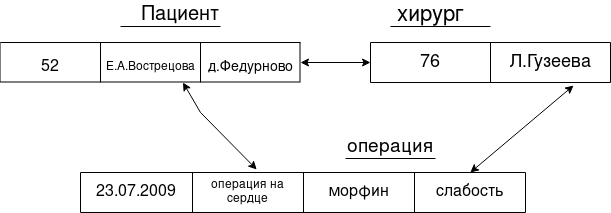

The diagram above was exported from draw.io. Its source (the exported page's mxGraphModel, read from the mxfile embedded in the PNG):
<mxGraphModel dx="1414" dy="719" grid="1" gridSize="10" guides="1" tooltips="1" connect="1" arrows="1" fold="1" page="1" pageScale="1" pageWidth="827" pageHeight="1169" math="0" shadow="0">
  <root>
    <mxCell id="0" />
    <mxCell id="1" parent="0" />
    <mxCell id="5rDC9ogSZbnuKpfUZ5B7-4" parent="1" style="shape=table;startSize=0;container=1;collapsible=0;childLayout=tableLayout;fixedHeader=1;" value="" vertex="1">
      <mxGeometry height="40" width="300" x="70" y="120" as="geometry" />
    </mxCell>
    <mxCell id="5rDC9ogSZbnuKpfUZ5B7-5" parent="5rDC9ogSZbnuKpfUZ5B7-4" style="shape=tableRow;horizontal=0;startSize=0;swimlaneHead=0;swimlaneBody=0;strokeColor=inherit;top=0;left=0;bottom=0;right=0;collapsible=0;dropTarget=0;fillColor=none;points=[[0,0.5],[1,0.5]];portConstraint=eastwest;fixedHeader=1;" value="" vertex="1">
      <mxGeometry height="40" width="300" as="geometry" />
    </mxCell>
    <mxCell id="5rDC9ogSZbnuKpfUZ5B7-6" parent="5rDC9ogSZbnuKpfUZ5B7-5" style="shape=partialRectangle;html=1;whiteSpace=wrap;connectable=0;strokeColor=inherit;overflow=hidden;fillColor=none;top=0;left=0;bottom=0;right=0;pointerEvents=1;" value="" vertex="1">
      <mxGeometry height="40" width="100" as="geometry">
        <mxRectangle height="40" width="100" as="alternateBounds" />
      </mxGeometry>
    </mxCell>
    <mxCell id="5rDC9ogSZbnuKpfUZ5B7-7" parent="5rDC9ogSZbnuKpfUZ5B7-5" style="shape=partialRectangle;html=1;whiteSpace=wrap;connectable=0;strokeColor=inherit;overflow=hidden;fillColor=none;top=0;left=0;bottom=0;right=0;pointerEvents=1;" value="" vertex="1">
      <mxGeometry height="40" width="100" x="100" as="geometry">
        <mxRectangle height="40" width="100" as="alternateBounds" />
      </mxGeometry>
    </mxCell>
    <mxCell id="5rDC9ogSZbnuKpfUZ5B7-8" parent="5rDC9ogSZbnuKpfUZ5B7-5" style="shape=partialRectangle;html=1;whiteSpace=wrap;connectable=0;strokeColor=inherit;overflow=hidden;fillColor=none;top=0;left=0;bottom=0;right=0;pointerEvents=1;" value="" vertex="1">
      <mxGeometry height="40" width="100" x="200" as="geometry">
        <mxRectangle height="40" width="100" as="alternateBounds" />
      </mxGeometry>
    </mxCell>
    <mxCell id="5rDC9ogSZbnuKpfUZ5B7-14" parent="1" style="shape=table;startSize=0;container=1;collapsible=0;childLayout=tableLayout;fixedHeader=1;" value="" vertex="1">
      <mxGeometry height="40" width="240" x="440" y="120" as="geometry" />
    </mxCell>
    <mxCell id="5rDC9ogSZbnuKpfUZ5B7-15" parent="5rDC9ogSZbnuKpfUZ5B7-14" style="shape=tableRow;horizontal=0;startSize=0;swimlaneHead=0;swimlaneBody=0;strokeColor=inherit;top=0;left=0;bottom=0;right=0;collapsible=0;dropTarget=0;fillColor=none;points=[[0,0.5],[1,0.5]];portConstraint=eastwest;fixedHeader=1;fontSize=14;" value="" vertex="1">
      <mxGeometry height="40" width="240" as="geometry" />
    </mxCell>
    <mxCell id="5rDC9ogSZbnuKpfUZ5B7-16" parent="5rDC9ogSZbnuKpfUZ5B7-15" style="shape=partialRectangle;html=1;whiteSpace=wrap;connectable=0;strokeColor=inherit;overflow=hidden;fillColor=none;top=0;left=0;bottom=0;right=0;pointerEvents=1;" value="&lt;font style=&quot;font-size: 18px;&quot;&gt;76&lt;/font&gt;" vertex="1">
      <mxGeometry height="40" width="120" as="geometry">
        <mxRectangle height="40" width="120" as="alternateBounds" />
      </mxGeometry>
    </mxCell>
    <mxCell id="5rDC9ogSZbnuKpfUZ5B7-17" parent="5rDC9ogSZbnuKpfUZ5B7-15" style="shape=partialRectangle;html=1;whiteSpace=wrap;connectable=0;strokeColor=inherit;overflow=hidden;fillColor=none;top=0;left=0;bottom=0;right=0;pointerEvents=1;" value="&lt;font style=&quot;font-size: 18px;&quot;&gt;Л.Гузеева&lt;/font&gt;" vertex="1">
      <mxGeometry height="40" width="120" x="120" as="geometry">
        <mxRectangle height="40" width="120" as="alternateBounds" />
      </mxGeometry>
    </mxCell>
    <mxCell id="5rDC9ogSZbnuKpfUZ5B7-30" parent="1" style="line;strokeWidth=1;fillColor=none;align=left;verticalAlign=middle;spacingTop=-1;spacingLeft=3;spacingRight=3;rotatable=0;labelPosition=right;points=[];portConstraint=eastwest;strokeColor=inherit;" value="" vertex="1">
      <mxGeometry height="8" width="100" x="190" y="100" as="geometry" />
    </mxCell>
    <mxCell id="5rDC9ogSZbnuKpfUZ5B7-31" parent="1" style="line;strokeWidth=1;fillColor=none;align=left;verticalAlign=middle;spacingTop=-1;spacingLeft=3;spacingRight=3;rotatable=0;labelPosition=right;points=[];portConstraint=eastwest;strokeColor=inherit;" value="" vertex="1">
      <mxGeometry height="8" width="100" x="460" y="100" as="geometry" />
    </mxCell>
    <mxCell id="5rDC9ogSZbnuKpfUZ5B7-32" parent="1" style="line;strokeWidth=1;fillColor=none;align=left;verticalAlign=middle;spacingTop=-1;spacingLeft=3;spacingRight=3;rotatable=0;labelPosition=right;points=[];portConstraint=eastwest;strokeColor=inherit;" value="" vertex="1">
      <mxGeometry height="8" width="90" x="415" y="232" as="geometry" />
    </mxCell>
    <mxCell id="5rDC9ogSZbnuKpfUZ5B7-35" parent="1" style="text;html=1;whiteSpace=wrap;strokeColor=none;fillColor=none;align=center;verticalAlign=middle;rounded=0;fontSize=20;" value="Пациент" vertex="1">
      <mxGeometry height="30" width="60" x="220" y="78" as="geometry" />
    </mxCell>
    <mxCell id="5rDC9ogSZbnuKpfUZ5B7-36" parent="1" style="text;html=1;whiteSpace=wrap;strokeColor=none;fillColor=none;align=center;verticalAlign=middle;rounded=0;fontSize=19;" value="операция" vertex="1">
      <mxGeometry height="30" width="60" x="430" y="210" as="geometry" />
    </mxCell>
    <mxCell id="5rDC9ogSZbnuKpfUZ5B7-38" parent="1" style="text;html=1;whiteSpace=wrap;strokeColor=none;fillColor=none;align=center;verticalAlign=middle;rounded=0;fontSize=22;" value="хирург" vertex="1">
      <mxGeometry height="30" width="60" x="470" y="78" as="geometry" />
    </mxCell>
    <mxCell id="5rDC9ogSZbnuKpfUZ5B7-18" parent="1" style="shape=table;startSize=0;container=1;collapsible=0;childLayout=tableLayout;fixedHeader=1;" value="" vertex="1">
      <mxGeometry height="40" width="445" x="150" y="250" as="geometry" />
    </mxCell>
    <mxCell id="5rDC9ogSZbnuKpfUZ5B7-19" parent="5rDC9ogSZbnuKpfUZ5B7-18" style="shape=tableRow;horizontal=0;startSize=0;swimlaneHead=0;swimlaneBody=0;strokeColor=inherit;top=0;left=0;bottom=0;right=0;collapsible=0;dropTarget=0;fillColor=none;points=[[0,0.5],[1,0.5]];portConstraint=eastwest;fixedHeader=1;" value="" vertex="1">
      <mxGeometry height="40" width="445" as="geometry" />
    </mxCell>
    <mxCell id="5rDC9ogSZbnuKpfUZ5B7-20" parent="5rDC9ogSZbnuKpfUZ5B7-19" style="shape=partialRectangle;html=1;whiteSpace=wrap;connectable=0;strokeColor=inherit;overflow=hidden;fillColor=none;top=0;left=0;bottom=0;right=0;pointerEvents=1;" value="&lt;font style=&quot;font-size: 16px;&quot;&gt;23.07.2009&lt;/font&gt;" vertex="1">
      <mxGeometry height="40" width="112" as="geometry">
        <mxRectangle height="40" width="112" as="alternateBounds" />
      </mxGeometry>
    </mxCell>
    <mxCell id="5rDC9ogSZbnuKpfUZ5B7-21" parent="5rDC9ogSZbnuKpfUZ5B7-19" style="shape=partialRectangle;html=1;whiteSpace=wrap;connectable=0;strokeColor=inherit;overflow=hidden;fillColor=none;top=0;left=0;bottom=0;right=0;pointerEvents=1;" value="операция на сердце" vertex="1">
      <mxGeometry height="40" width="111" x="112" as="geometry">
        <mxRectangle height="40" width="111" as="alternateBounds" />
      </mxGeometry>
    </mxCell>
    <mxCell id="5rDC9ogSZbnuKpfUZ5B7-22" parent="5rDC9ogSZbnuKpfUZ5B7-19" style="shape=partialRectangle;html=1;whiteSpace=wrap;connectable=0;strokeColor=inherit;overflow=hidden;fillColor=none;top=0;left=0;bottom=0;right=0;pointerEvents=1;" value="&lt;font style=&quot;font-size: 16px;&quot;&gt;морфин&lt;/font&gt;" vertex="1">
      <mxGeometry height="40" width="111" x="223" as="geometry">
        <mxRectangle height="40" width="111" as="alternateBounds" />
      </mxGeometry>
    </mxCell>
    <mxCell id="5rDC9ogSZbnuKpfUZ5B7-23" parent="5rDC9ogSZbnuKpfUZ5B7-19" style="shape=partialRectangle;html=1;whiteSpace=wrap;connectable=0;strokeColor=inherit;overflow=hidden;fillColor=none;top=0;left=0;bottom=0;right=0;pointerEvents=1;" value="&lt;font style=&quot;font-size: 16px;&quot;&gt;слабость&lt;/font&gt;" vertex="1">
      <mxGeometry height="40" width="111" x="334" as="geometry">
        <mxRectangle height="40" width="111" as="alternateBounds" />
      </mxGeometry>
    </mxCell>
    <mxCell id="5rDC9ogSZbnuKpfUZ5B7-47" parent="1" style="text;html=1;whiteSpace=wrap;strokeColor=none;fillColor=none;align=center;verticalAlign=middle;rounded=0;fontSize=14;" value="д.Федурново" vertex="1">
      <mxGeometry height="30" width="60" x="290" y="130" as="geometry" />
    </mxCell>
    <mxCell id="5rDC9ogSZbnuKpfUZ5B7-48" parent="1" style="text;html=1;whiteSpace=wrap;strokeColor=none;fillColor=none;align=center;verticalAlign=middle;rounded=0;" value="Е.А.Вострецова" vertex="1">
      <mxGeometry height="30" width="130" x="155" y="130" as="geometry" />
    </mxCell>
    <mxCell id="5rDC9ogSZbnuKpfUZ5B7-49" parent="1" style="text;html=1;whiteSpace=wrap;strokeColor=none;fillColor=none;align=center;verticalAlign=middle;rounded=0;fontSize=16;" value="52" vertex="1">
      <mxGeometry height="30" width="60" x="90" y="130" as="geometry" />
    </mxCell>
    <mxCell id="5rDC9ogSZbnuKpfUZ5B7-50" edge="1" parent="1" source="5rDC9ogSZbnuKpfUZ5B7-19" style="endArrow=classic;startArrow=classic;html=1;rounded=0;entryX=0.846;entryY=1.075;entryDx=0;entryDy=0;entryPerimeter=0;exitX=0.876;exitY=0;exitDx=0;exitDy=0;exitPerimeter=0;" target="5rDC9ogSZbnuKpfUZ5B7-14" value="">
      <mxGeometry height="50" relative="1" width="50" as="geometry">
        <mxPoint x="570" y="232" as="sourcePoint" />
        <mxPoint x="620" y="182" as="targetPoint" />
      </mxGeometry>
    </mxCell>
    <mxCell id="5rDC9ogSZbnuKpfUZ5B7-51" edge="1" parent="1" source="5rDC9ogSZbnuKpfUZ5B7-19" style="endArrow=classic;startArrow=classic;html=1;rounded=0;exitX=0.396;exitY=-0.075;exitDx=0;exitDy=0;exitPerimeter=0;entryX=0.75;entryY=1;entryDx=0;entryDy=0;" target="5rDC9ogSZbnuKpfUZ5B7-48" value="">
      <mxGeometry height="50" relative="1" width="50" as="geometry">
        <Array as="points">
          <mxPoint x="270" y="190" />
        </Array>
        <mxPoint x="295" y="220" as="sourcePoint" />
        <mxPoint x="310" y="180" as="targetPoint" />
      </mxGeometry>
    </mxCell>
    <mxCell id="5rDC9ogSZbnuKpfUZ5B7-52" edge="1" parent="1" source="5rDC9ogSZbnuKpfUZ5B7-5" style="endArrow=classic;startArrow=classic;html=1;rounded=0;entryX=0;entryY=0.5;entryDx=0;entryDy=0;exitX=1;exitY=0.5;exitDx=0;exitDy=0;" target="5rDC9ogSZbnuKpfUZ5B7-15" value="">
      <mxGeometry height="50" relative="1" width="50" as="geometry">
        <mxPoint x="380" y="165" as="sourcePoint" />
        <mxPoint x="430" y="115" as="targetPoint" />
      </mxGeometry>
    </mxCell>
  </root>
</mxGraphModel>